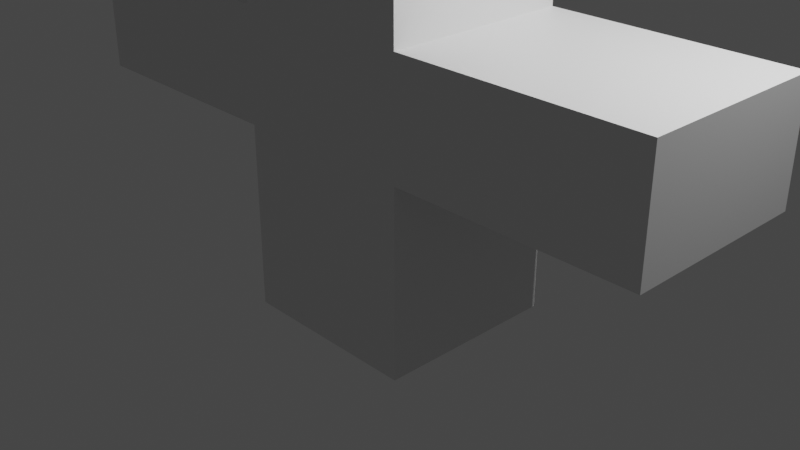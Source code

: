 # Source: AnimatedModelTest.blend  (saved by Blender 3.6.13; exported with 4.5.12 LTS)
import bpy
from mathutils import Matrix  # noqa: F401  (used for matrix-valued properties, if any)

bpy.ops.wm.read_factory_settings(use_empty=True)
scene = bpy.context.scene
scene.name = 'Scene'

# ---- collections
col_collection = bpy.data.collections.new('Collection'); scene.collection.children.link(col_collection)

# ---- materials (node trees are filled in below, after node groups)
mat_material = bpy.data.materials.new('Material')
mat_material.alpha_threshold = 0.0
mat_material.use_transparent_shadow = False
mat_material.roughness = 0.5
mat_material.line_color = (0.0, 0.0, 0.0, 1.0)

# ---- material node trees
mat_material.use_nodes = True; mat_material.node_tree.nodes.clear()
_N = mat_material.node_tree.nodes; _L = mat_material.node_tree.links
n0 = _N.new('ShaderNodeOutputMaterial'); n0.name = 'Material Output'; n0.location = (300, 300)
n1 = _N.new('ShaderNodeBsdfPrincipled'); n1.name = 'Principled BSDF'; n1.location = (10, 300)
n1.distribution = 'GGX'
n1.subsurface_method = 'RANDOM_WALK_SKIN'
n1.inputs[3].default_value = 1.45
n1.inputs[27].default_value = (0.0, 0.0, 0.0, 1.0)
n1.inputs[28].default_value = 1.0
_L.new(n1.outputs[0], n0.inputs[0])
n0.is_active_output = True

# ---- world
world_world = bpy.data.worlds.new('World'); scene.world = world_world
world_world.use_nodes = True; world_world.node_tree.nodes.clear()
_N = world_world.node_tree.nodes; _L = world_world.node_tree.links
n0 = _N.new('ShaderNodeOutputWorld'); n0.name = 'World Output'; n0.location = (300, 300)
n1 = _N.new('ShaderNodeBackground'); n1.name = 'Background'; n1.location = (10, 300)
n1.inputs[0].default_value = (0.05088, 0.05088, 0.05088, 1.0)
_L.new(n1.outputs[0], n0.inputs[0])
n0.is_active_output = True
world_world.color = (0.05088, 0.05088, 0.05088)
world_world.use_sun_shadow = False
world_world.sun_shadow_jitter_overblur = 0.0

# ---- cameras
cam_camera = bpy.data.cameras.new('Camera')
cam_camera.clip_end = 100.0
cam_camera.ortho_scale = 7.314

# ---- lights
light_light = bpy.data.lights.new('Light', 'POINT')
light_light.transmission_factor = 0.0
light_light.energy = 1000.0
light_light.shadow_soft_size = 0.1
light_light.shadow_maximum_resolution = 0.006
light_light.use_absolute_resolution = True

# ---- meshes
me_cube = bpy.data.meshes.new('Cube')
me_cube.from_pydata([(1.0, 1.0, 1.0), (1.0, 1.0, -1.0), (1.0, -1.0, 1.0), (1.0, -1.0, -1.0), (-1.0, 1.0, 1.0), (-1.0, 1.0, -1.0), (-1.0, -1.0, 1.0), (-1.0, -1.0, -1.0), (-1.0, 1.0, 1.0), (1.0, 1.0, 1.0), (1.0, -1.0, 1.0), (-1.0, -1.0, 1.0), (-1.0, 1.0, 1.0), (1.0, -1.0, 2.203), (-1.0, -1.0, 2.203), (1.0, 1.0, 2.203), (-1.0, 1.0, 2.203), (3.555, 1.0, 1.0), (3.555, -1.0, 1.0), (3.555, 1.0, 2.203), (3.555, -1.0, 2.203), (-3.512, -1.0, 1.0), (-3.512, 1.0, 1.0), (-3.512, -1.0, 2.203), (-3.512, 1.0, 2.203), (1.0, -1.0, 3.628), (-1.0, -1.0, 3.628), (1.0, 1.0, 3.628), (-1.0, 1.0, 3.628)], [(4, 8), (8, 12)], [(2, 0, 17, 18), (3, 2, 6, 7), (7, 6, 4, 5), (5, 1, 3, 7), (1, 0, 2, 3), (5, 4, 0, 1), (2, 0, 9, 10), (6, 2, 10, 11), (16, 14, 26, 28), (0, 4, 16, 15), (6, 2, 13, 14), (16, 4, 22, 24), (18, 17, 19, 20), (0, 15, 19, 17), (13, 2, 18, 20), (15, 13, 20, 19), (22, 21, 23, 24), (14, 16, 24, 23), (6, 14, 23, 21), (4, 6, 21, 22), (27, 28, 26, 25), (14, 13, 25, 26), (15, 16, 28, 27), (13, 15, 27, 25)])
_uv = me_cube.uv_layers.new(name='UVMap')
_uv.uv.foreach_set('vector', [0.625, 0.75, 0.625, 0.5, 0.625, 0.5, 0.625, 0.75, 0.375, 0.75, 0.625, 0.75, 0.625, 1.0, 0.375, 1.0, 0.375, 0.0, 0.625, 0.0, 0.625, 0.25, 0.375, 0.25, 0.125, 0.5, 0.375, 0.5, 0.375, 0.75, 0.125, 0.75, 0.375, 0.5, 0.625, 0.5, 0.625, 0.75, 0.375, 0.75, 0.375, 0.25, 0.625, 0.25, 0.625, 0.5, 0.375, 0.5, 0.625, 0.75, 0.625, 0.5, 0.625, 0.5, 0.625, 0.75, 0.875, 0.75, 0.625, 0.75, 0.625, 0.75, 0.875, 0.75, 0.875, 0.5, 0.875, 0.75, 0.875, 0.75, 0.875, 0.5, 0.625, 0.5, 0.625, 0.25, 0.625, 0.25, 0.625, 0.5, 0.625, 1.0, 0.625, 0.75, 0.625, 0.75, 0.625, 1.0, 0.625, 0.25, 0.625, 0.25, 0.625, 0.25, 0.625, 0.25, 0.625, 0.75, 0.625, 0.5, 0.625, 0.5, 0.625, 0.75, 0.625, 0.5, 0.625, 0.5, 0.625, 0.5, 0.625, 0.5, 0.625, 0.75, 0.625, 0.75, 0.625, 0.75, 0.625, 0.75, 0.625, 0.5, 0.625, 0.75, 0.625, 0.75, 0.625, 0.5, 0.625, 0.25, 0.625, 0.0, 0.625, 0.0, 0.625, 0.25, 0.875, 0.75, 0.875, 0.5, 0.875, 0.5, 0.875, 0.75, 0.625, 1.0, 0.625, 1.0, 0.625, 1.0, 0.625, 1.0, 0.625, 0.25, 0.625, 0.0, 0.625, 0.0, 0.625, 0.25, 0.625, 0.5, 0.875, 0.5, 0.875, 0.75, 0.625, 0.75, 0.625, 1.0, 0.625, 0.75, 0.625, 0.75, 0.625, 1.0, 0.625, 0.5, 0.625, 0.25, 0.625, 0.25, 0.625, 0.5, 0.625, 0.75, 0.625, 0.5, 0.625, 0.5, 0.625, 0.75])
me_cube.materials.append(mat_material)
me_cube.use_mirror_vertex_groups = False
me_cube.update()
arm_armature_001 = bpy.data.armatures.new('Armature.001')  # bones are not reproduced

# ---- objects
ob_cube = bpy.data.objects.new('Cube', me_cube)
ob_light = bpy.data.objects.new('Light', light_light)
ob_camera = bpy.data.objects.new('Camera', cam_camera)
ob_armature = bpy.data.objects.new('Armature', arm_armature_001)

# ---- transforms, parenting, visibility, modifiers, constraints
ob_cube.parent = ob_armature
ob_cube.location = (0.0, 0.0, 0.0)
ob_cube.lock_rotations_4d = False
ob_cube.empty_display_type = 'ARROWS'
ob_cube.lineart.crease_threshold = 0.0
_vg = ob_cube.vertex_groups.new(name='Root')
for _i, _w in zip([0, 1, 2, 3, 4, 5, 6, 7, 8, 9, 12], [0.06976, 0.8057, 0.06001, 0.806, 0.06979, 0.8074, 0.05963, 0.8042, 0.5, 0.5, 0.5]): _vg.add([_i], _w, 'REPLACE')
_vg = ob_cube.vertex_groups.new(name='Spine')
for _i, _w in zip([8, 9, 12], [0.5, 0.5, 0.5]): _vg.add([_i], _w, 'REPLACE')
_vg = ob_cube.vertex_groups.new(name='Head')
for _i, _w in zip([13, 14, 15, 16, 25, 26, 27, 28], [0.05319, 0.04878, 0.06803, 0.07025, 0.7582, 0.7376, 0.7415, 0.7614]): _vg.add([_i], _w, 'REPLACE')
_vg = ob_cube.vertex_groups.new(name='Arm.L')
for _i, _w in zip([0, 1, 2, 3, 4, 5, 6, 7, 10, 13, 14, 15, 16, 17, 18, 19, 20, 25, 26, 27, 28], [0.8555, 0.1549, 0.8907, 0.1576, 0.06315, 0.02379, 0.03298, 0.01964, 1.0, 0.906, 0.01616, 0.8772, 0.04287, 0.9802, 0.9947, 0.9825, 0.9945, 0.2029, 0.0261, 0.2162, 0.02706]): _vg.add([_i], _w, 'REPLACE')
_vg = ob_cube.vertex_groups.new(name='Arm.R')
for _i, _w in zip([0, 1, 2, 3, 4, 5, 6, 7, 11, 13, 14, 15, 16, 21, 22, 23, 24, 25, 26, 27, 28], [0.0636, 0.02432, 0.03327, 0.01948, 0.8558, 0.1535, 0.8917, 0.1593, 1.0, 0.02005, 0.9121, 0.04222, 0.8746, 0.9953, 0.981, 0.9935, 0.9815, 0.02468, 0.2228, 0.03001, 0.1979]): _vg.add([_i], _w, 'REPLACE')
_m = ob_cube.modifiers.new('Armature', 'ARMATURE')
_m.object = ob_armature
ob_light.location = (4.076, 1.005, 5.904)
ob_light.rotation_euler = (0.6503, 0.05522, 1.866)
ob_light.lock_rotations_4d = False
ob_light.empty_display_type = 'ARROWS'
ob_light.color = (0.0, 0.0, 0.0, 0.0)
ob_light.lineart.crease_threshold = 0.0
ob_camera.location = (7.359, -6.926, 4.958)
ob_camera.rotation_euler = (1.109, 0.0, 0.8149)
ob_camera.lock_rotations_4d = False
ob_camera.empty_display_type = 'ARROWS'
ob_camera.color = (0.0, 0.0, 0.0, 0.0)
ob_camera.display_type = 'WIRE'
ob_camera.lineart.crease_threshold = 0.0
ob_armature.location = (0.0, 0.0, 0.0)

# ---- collection membership
col_collection.objects.link(ob_cube)
col_collection.objects.link(ob_light)
col_collection.objects.link(ob_camera)
col_collection.objects.link(ob_armature)

# ---- scene / render settings (as saved in the file)
scene.camera = ob_camera
scene.frame_start = 1; scene.frame_end = 250; scene.frame_set(1)
scene.render.engine = 'BLENDER_EEVEE_NEXT'
scene.cycles.sampling_pattern = 'TABULATED_SOBOL'
scene.view_settings.view_transform = 'Filmic'
bpy.context.view_layer.update()
